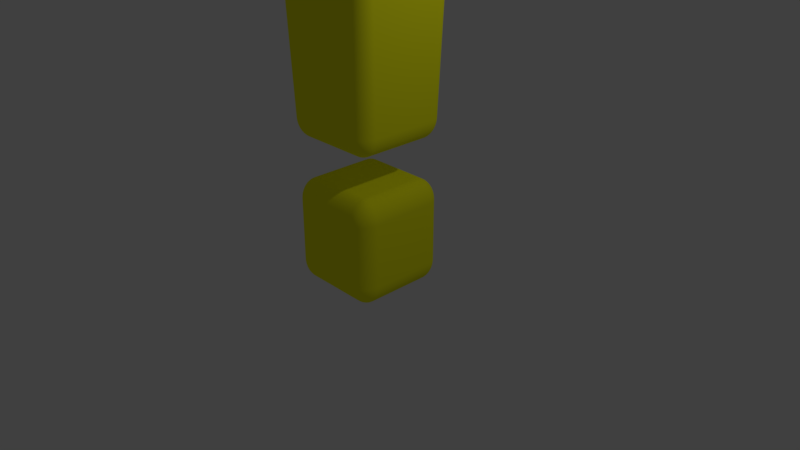 # Source: animation.blend  (saved by Blender 2.79.0; exported with 4.5.12 LTS)
import bpy
from mathutils import Matrix  # noqa: F401  (used for matrix-valued properties, if any)

bpy.ops.wm.read_factory_settings(use_empty=True)
scene = bpy.context.scene
scene.name = 'Scene'

# ---- collections
col_collection_1 = bpy.data.collections.new('Collection 1'); scene.collection.children.link(col_collection_1)

# ---- materials (node trees are filled in below, after node groups)
mat_material_001 = bpy.data.materials.new('Material.001')
mat_material_001.alpha_threshold = 0.0
mat_material_001.use_transparent_shadow = False
mat_material_001.diffuse_color = (1.0, 1.0, 0.01238, 1.0)
mat_material_001.roughness = 0.5
mat_material_001.line_color = (0.0, 0.0, 0.0, 1.0)

# ---- material node trees

# ---- world
world_world = bpy.data.worlds.new('World'); scene.world = world_world
world_world.color = (0.05088, 0.05088, 0.05088)
world_world.use_sun_shadow = False
world_world.sun_shadow_jitter_overblur = 0.0
world_world.cycles.sampling_method = 'MANUAL'

# ---- cameras
cam_camera = bpy.data.cameras.new('Camera')
cam_camera.clip_end = 100.0
cam_camera.lens = 35.0
cam_camera.sensor_width = 32.0
cam_camera.sensor_height = 18.0
cam_camera.ortho_scale = 7.314
cam_camera.dof.focus_distance = 0.0
cam_camera.dof.aperture_fstop = 128.0

# ---- lights
light_lamp = bpy.data.lights.new('Lamp', 'POINT')
light_lamp.transmission_factor = 0.0
light_lamp.cutoff_distance = 30.0
light_lamp.energy = 100.0
light_lamp.shadow_buffer_clip_start = 1.001
light_lamp.shadow_soft_size = 0.1
light_lamp.shadow_maximum_resolution = 0.006
light_lamp.use_absolute_resolution = True

# ---- meshes
me_cube_001 = bpy.data.meshes.new('Cube.001')
me_cube_001.from_pydata([(1.0, 1.0, 1.956), (1.0, -1.0, 1.956), (-1.0, -1.0, 1.956), (-1.0, 1.0, 1.956), (1.265, 1.265, 9.203), (1.265, -1.265, 9.203), (-1.265, -1.265, 9.203), (-1.265, 1.265, 9.203)], [], [(0, 1, 2, 3), (4, 7, 6, 5), (0, 4, 5, 1), (1, 5, 6, 2), (2, 6, 7, 3), (4, 0, 3, 7)])
me_cube_001.materials.append(mat_material_001)
me_cube_001.use_remesh_preserve_volume = False
me_cube_001.use_remesh_preserve_attributes = False
me_cube_001.use_mirror_vertex_groups = False
me_cube_001.update()
me_cube = bpy.data.meshes.new('Cube')
me_cube.from_pydata([(1.0, 1.0, -0.4128), (1.0, -1.0, -0.4128), (-1.0, -1.0, -0.4128), (-1.0, 1.0, -0.4128), (1.0, 1.0, 1.303), (1.0, -1.0, 1.303), (-1.0, -1.0, 1.303), (-1.0, 1.0, 1.303)], [], [(0, 1, 2, 3), (4, 7, 6, 5), (0, 4, 5, 1), (1, 5, 6, 2), (2, 6, 7, 3), (4, 0, 3, 7)])
me_cube.materials.append(mat_material_001)
me_cube.use_remesh_preserve_volume = False
me_cube.use_remesh_preserve_attributes = False
me_cube.use_mirror_vertex_groups = False
me_cube.update()
arm_armature = bpy.data.armatures.new('Armature')  # bones are not reproduced

# ---- objects
ob_armature = bpy.data.objects.new('Armature', arm_armature)
ob_cube_001 = bpy.data.objects.new('Cube.001', me_cube_001)
ob_cube = bpy.data.objects.new('Cube', me_cube)
ob_lamp = bpy.data.objects.new('Lamp', light_lamp)
ob_camera = bpy.data.objects.new('Camera', cam_camera)

# ---- transforms, parenting, visibility, modifiers, constraints
ob_armature.location = (0.0, 0.0, 2.406)
ob_armature.scale = (3.196, 3.196, 3.826)
ob_armature.lineart.crease_threshold = 0.0
ob_cube_001.parent = ob_armature
ob_cube_001.matrix_parent_inverse = Matrix(((0.3129, 0.0, 0.0, 0.0), (0.0, 0.3129, 0.0, 0.0), (0.0, 0.0, 0.2613, -0.6287), (0.0, 0.0, 0.0, 1.0)))
ob_cube_001.location = (0.0, 0.0, -2.384e-07)
ob_cube_001.scale = (0.6451, 0.6451, 0.8139)
ob_cube_001.lock_rotations_4d = False
ob_cube_001.empty_display_type = 'ARROWS'
ob_cube_001.lineart.crease_threshold = 0.0
_vg = ob_cube_001.vertex_groups.new(name='Bone')
_vg.add([0, 1, 2, 3, 4, 5, 6, 7], 1.0, 'REPLACE')
_vg = ob_cube_001.vertex_groups.new(name='Group')
_m = ob_cube_001.modifiers.new('Bevel', 'BEVEL')
_m.width = 0.322
_m.width_pct = 0.322
_m.segments = 20
_m.limit_method = 'NONE'
_m.spread = 0.0
_m = ob_cube_001.modifiers.new('Armature', 'ARMATURE')
_m.object = ob_armature
ob_cube.location = (0.0, 0.0, 0.0)
ob_cube.scale = (0.6451, 0.6451, 0.8139)
ob_cube.lock_rotations_4d = False
ob_cube.empty_display_type = 'ARROWS'
ob_cube.lineart.crease_threshold = 0.0
_m = ob_cube.modifiers.new('Bevel5', 'BEVEL')
_m.width = 0.342
_m.width_pct = 0.342
_m.segments = 20
_m.limit_method = 'NONE'
_m.spread = 0.0
ob_lamp.location = (4.076, 1.005, 5.904)
ob_lamp.rotation_euler = (0.6503, 0.05522, 1.866)
ob_lamp.lock_rotations_4d = False
ob_lamp.empty_display_type = 'ARROWS'
ob_lamp.color = (0.0, 0.0, 0.0, 0.0)
ob_lamp.lineart.crease_threshold = 0.0
ob_camera.location = (7.481, -6.508, 5.344)
ob_camera.rotation_euler = (1.109, 0.0, 0.8149)
ob_camera.lock_rotations_4d = False
ob_camera.empty_display_type = 'ARROWS'
ob_camera.color = (0.0, 0.0, 0.0, 0.0)
ob_camera.display_type = 'WIRE'
ob_camera.lineart.crease_threshold = 0.0

# ---- collection membership
col_collection_1.objects.link(ob_armature)
col_collection_1.objects.link(ob_cube_001)
col_collection_1.objects.link(ob_cube)
col_collection_1.objects.link(ob_lamp)
col_collection_1.objects.link(ob_camera)

# ---- scene / render settings (as saved in the file)
scene.camera = ob_camera
scene.frame_start = 1; scene.frame_end = 60; scene.frame_set(0)
scene.render.engine = 'BLENDER_EEVEE_NEXT'
scene.render.resolution_percentage = 50
scene.render.dither_intensity = 0.0
scene.cycles.use_denoising = False
scene.cycles.samples = 128
scene.cycles.sampling_pattern = 'TABULATED_SOBOL'
scene.cycles.use_adaptive_sampling = False
scene.cycles.use_light_tree = False
scene.cycles.blur_glossy = 0.0
scene.cycles.sample_clamp_indirect = 0.0
scene.view_settings.view_transform = 'Standard'
bpy.context.view_layer.update()
